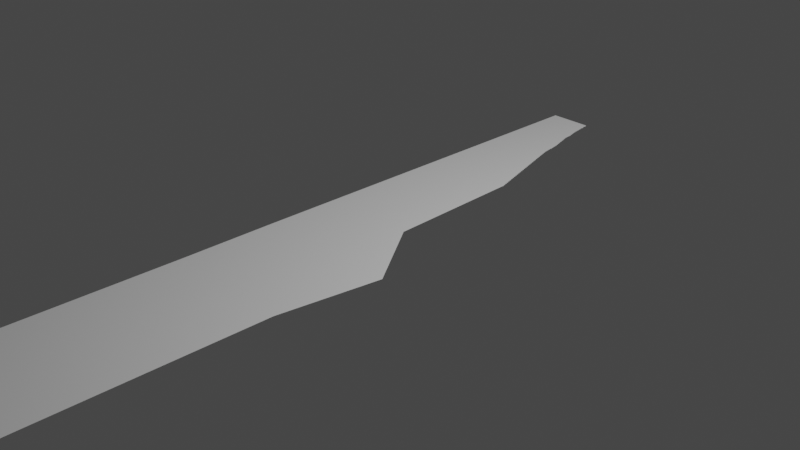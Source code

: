 # Source: DinnerKnife.blend  (saved by Blender 2.93.20; exported with 4.5.12 LTS)
import bpy
from mathutils import Matrix  # noqa: F401  (used for matrix-valued properties, if any)

bpy.ops.wm.read_factory_settings(use_empty=True)
scene = bpy.context.scene
scene.name = 'Scene'

# ---- collections
col_collection = bpy.data.collections.new('Collection'); scene.collection.children.link(col_collection)

# ---- world
world_world = bpy.data.worlds.new('World'); scene.world = world_world
world_world.use_nodes = True; world_world.node_tree.nodes.clear()
_N = world_world.node_tree.nodes; _L = world_world.node_tree.links
n0 = _N.new('ShaderNodeOutputWorld'); n0.name = 'World Output'; n0.location = (300, 300)
n1 = _N.new('ShaderNodeBackground'); n1.name = 'Background'; n1.location = (10, 300)
n1.inputs[0].default_value = (0.05088, 0.05088, 0.05088, 1.0)
_L.new(n1.outputs[0], n0.inputs[0])
n0.is_active_output = True
world_world.color = (0.05088, 0.05088, 0.05088)
world_world.use_sun_shadow = False
world_world.sun_shadow_jitter_overblur = 0.0

# ---- cameras
cam_camera = bpy.data.cameras.new('Camera')
cam_camera.clip_end = 100.0
cam_camera.ortho_scale = 7.314

# ---- lights
light_light = bpy.data.lights.new('Light', 'POINT')
light_light.transmission_factor = 0.0
light_light.energy = 1000.0
light_light.shadow_soft_size = 0.1
light_light.shadow_maximum_resolution = 0.006
light_light.use_absolute_resolution = True

# ---- meshes
me_x = bpy.data.meshes.new('平面')
me_x.from_pydata([(-0.785, -1.045, 0.0), (0.645, -1.045, 0.0), (-0.795, 1.215, 0.0), (-0.125, 1.215, 0.0), (-0.785, -2.325, 0.0), (0.645, -2.325, 0.0), (-0.795, 0.675, 0.0), (-0.795, -0.085, 0.0), (-0.795, -0.485, 0.0), (0.805, -0.485, 0.0), (0.245, -0.085, 0.0), (0.185, 0.675, 0.0), (-0.795, 1.715, 0.0), (-0.315, 1.715, 0.0), (-0.795, 1.653, 0.0), (-0.795, 1.59, 0.0), (-0.795, 1.528, 0.0), (-0.795, 1.465, 0.0), (-0.795, 1.403, 0.0), (-0.795, 1.34, 0.0), (-0.795, 1.278, 0.0), (-0.1325, 1.278, 0.0), (-0.16, 1.34, 0.0), (-0.1975, 1.403, 0.0), (-0.235, 1.465, 0.0), (-0.2525, 1.528, 0.0), (-0.28, 1.59, 0.0), (-0.2975, 1.653, 0.0), (-0.2919, 1.668, 0.0), (-0.3063, 1.684, 0.0), (-0.3006, 1.699, 0.0), (-0.795, 1.699, 0.0), (-0.795, 1.684, 0.0), (-0.795, 1.668, 0.0), (-0.795, 1.642, 0.0), (-0.795, 1.632, 0.0), (-0.795, 1.621, 0.0), (-0.795, 1.611, 0.0), (-0.795, 1.6, 0.0), (-0.2746, 1.6, 0.0), (-0.2832, 1.611, 0.0), (-0.2788, 1.621, 0.0), (-0.2883, 1.632, 0.0), (-0.2879, 1.642, 0.0), (-0.795, 1.582, 0.0), (-0.795, 1.574, 0.0), (-0.795, 1.567, 0.0), (-0.795, 1.559, 0.0), (-0.795, 1.551, 0.0), (-0.795, 1.543, 0.0), (-0.795, 1.535, 0.0), (-0.2459, 1.535, 0.0), (-0.2594, 1.543, 0.0), (-0.2528, 1.551, 0.0), (-0.2663, 1.559, 0.0), (-0.2597, 1.567, 0.0), (-0.2731, 1.574, 0.0), (-0.2666, 1.582, 0.0), (-0.795, 1.52, 0.0), (-0.795, 1.512, 0.0), (-0.795, 1.504, 0.0), (-0.795, 1.496, 0.0), (-0.795, 1.488, 0.0), (-0.795, 1.481, 0.0), (-0.795, 1.473, 0.0), (-0.2309, 1.473, 0.0), (-0.2369, 1.481, 0.0), (-0.2328, 1.488, 0.0), (-0.2388, 1.496, 0.0), (-0.2347, 1.504, 0.0), (-0.2406, 1.512, 0.0), (-0.2366, 1.52, 0.0), (-0.795, 1.459, 0.0), (-0.795, 1.452, 0.0), (-0.795, 1.446, 0.0), (-0.795, 1.44, 0.0), (-0.795, 1.434, 0.0), (-0.795, 1.427, 0.0), (-0.795, 1.421, 0.0), (-0.795, 1.415, 0.0), (-0.795, 1.409, 0.0), (-0.1913, 1.409, 0.0), (-0.205, 1.415, 0.0), (-0.1988, 1.421, 0.0), (-0.2125, 1.428, 0.0), (-0.2063, 1.434, 0.0), (-0.22, 1.44, 0.0), (-0.2138, 1.446, 0.0), (-0.2275, 1.453, 0.0), (-0.2213, 1.459, 0.0), (-0.795, 1.396, 0.0), (-0.795, 1.39, 0.0), (-0.795, 1.384, 0.0), (-0.795, 1.377, 0.0), (-0.795, 1.371, 0.0), (-0.795, 1.365, 0.0), (-0.795, 1.359, 0.0), (-0.795, 1.352, 0.0), (-0.795, 1.346, 0.0), (-0.1588, 1.346, 0.0), (-0.1675, 1.353, 0.0), (-0.1663, 1.359, 0.0), (-0.175, 1.365, 0.0), (-0.1738, 1.371, 0.0), (-0.1825, 1.378, 0.0), (-0.1813, 1.384, 0.0), (-0.19, 1.39, 0.0), (-0.1888, 1.396, 0.0), (-0.795, 1.334, 0.0), (-0.795, 1.329, 0.0), (-0.795, 1.323, 0.0), (-0.795, 1.317, 0.0), (-0.795, 1.312, 0.0), (-0.795, 1.306, 0.0), (-0.795, 1.3, 0.0), (-0.795, 1.295, 0.0), (-0.795, 1.289, 0.0), (-0.795, 1.283, 0.0), (-0.1395, 1.283, 0.0), (-0.1366, 1.289, 0.0), (-0.1436, 1.295, 0.0), (-0.1407, 1.3, 0.0), (-0.1477, 1.306, 0.0), (-0.1448, 1.312, 0.0), (-0.1518, 1.317, 0.0), (-0.1489, 1.323, 0.0), (-0.1559, 1.329, 0.0), (-0.153, 1.334, 0.0), (-0.795, 1.273, 0.0), (-0.795, 1.268, 0.0), (-0.795, 1.263, 0.0), (-0.795, 1.258, 0.0), (-0.795, 1.253, 0.0), (-0.795, 1.249, 0.0), (-0.795, 1.244, 0.0), (-0.795, 1.239, 0.0), (-0.795, 1.234, 0.0), (-0.795, 1.229, 0.0), (-0.795, 1.225, 0.0), (-0.795, 1.22, 0.0), (-0.1163, 1.22, 0.0), (-0.1277, 1.225, 0.0), (-0.119, 1.229, 0.0), (-0.1304, 1.234, 0.0), (-0.1217, 1.239, 0.0), (-0.1331, 1.244, 0.0), (-0.1244, 1.249, 0.0), (-0.1358, 1.253, 0.0), (-0.1271, 1.258, 0.0), (-0.1385, 1.263, 0.0), (-0.1298, 1.268, 0.0), (-0.1412, 1.273, 0.0), (-0.795, 1.206, 0.0), (-0.795, 1.198, 0.0), (-0.795, 1.189, 0.0), (-0.795, 1.18, 0.0), (-0.795, 1.171, 0.0), (-0.795, 1.163, 0.0), (-0.795, 1.154, 0.0), (-0.795, 1.145, 0.0), (-0.795, 1.137, 0.0), (-0.795, 1.128, 0.0), (-0.795, 1.119, 0.0), (-0.795, 1.11, 0.0), (-0.795, 1.102, 0.0), (-0.795, 1.093, 0.0), (-0.795, 1.084, 0.0), (-0.795, 1.076, 0.0), (-0.795, 1.067, 0.0), (-0.795, 1.058, 0.0), (-0.795, 1.05, 0.0), (-0.795, 1.041, 0.0), (-0.795, 1.032, 0.0), (-0.795, 1.023, 0.0), (-0.795, 1.015, 0.0), (-0.795, 1.006, 0.0), (-0.795, 0.9973, 0.0), (-0.795, 0.9885, 0.0), (-0.795, 0.9798, 0.0), (-0.795, 0.9711, 0.0), (-0.795, 0.9624, 0.0), (-0.795, 0.9537, 0.0), (-0.795, 0.945, 0.0), (-0.795, 0.9363, 0.0), (-0.795, 0.9276, 0.0), (-0.795, 0.9189, 0.0), (-0.795, 0.9102, 0.0), (-0.795, 0.9015, 0.0), (-0.795, 0.8927, 0.0), (-0.795, 0.884, 0.0), (-0.795, 0.8753, 0.0), (-0.795, 0.8666, 0.0), (-0.795, 0.8579, 0.0), (-0.795, 0.8492, 0.0), (-0.795, 0.8405, 0.0), (-0.795, 0.8318, 0.0), (-0.795, 0.8231, 0.0), (-0.795, 0.8144, 0.0), (-0.795, 0.8056, 0.0), (-0.795, 0.7969, 0.0), (-0.795, 0.7882, 0.0), (-0.795, 0.7795, 0.0), (-0.795, 0.7708, 0.0), (-0.795, 0.7621, 0.0), (-0.795, 0.7534, 0.0), (-0.795, 0.7447, 0.0), (-0.795, 0.736, 0.0), (-0.795, 0.7273, 0.0), (-0.795, 0.7185, 0.0), (-0.795, 0.7098, 0.0), (-0.795, 0.7011, 0.0), (-0.795, 0.6924, 0.0), (-0.795, 0.6837, 0.0), (-0.11, 1.206, 0.0), (-0.115, 1.198, 0.0), (-0.1, 1.189, 0.0), (-0.105, 1.18, 0.0), (-0.09, 1.171, 0.0), (-0.095, 1.163, 0.0), (-0.08, 1.154, 0.0), (-0.085, 1.145, 0.0), (-0.07, 1.137, 0.0), (-0.075, 1.128, 0.0), (-0.06, 1.119, 0.0), (-0.065, 1.11, 0.0), (-0.05, 1.102, 0.0), (-0.055, 1.093, 0.0), (-0.04, 1.084, 0.0), (-0.045, 1.076, 0.0), (-0.03, 1.067, 0.0), (-0.035, 1.058, 0.0), (-0.02, 1.05, 0.0), (-0.025, 1.041, 0.0), (-0.01, 1.032, 0.0), (-0.015, 1.023, 0.0), (2.98e-08, 1.015, 0.0), (-0.005, 1.006, 0.0), (0.01, 0.9973, 0.0), (0.005, 0.9885, 0.0), (0.02, 0.9798, 0.0), (0.015, 0.9711, 0.0), (0.03, 0.9624, 0.0), (0.025, 0.9537, 0.0), (0.04, 0.945, 0.0), (0.035, 0.9363, 0.0), (0.05, 0.9276, 0.0), (0.045, 0.9189, 0.0), (0.06, 0.9102, 0.0), (0.055, 0.9015, 0.0), (0.07, 0.8927, 0.0), (0.065, 0.884, 0.0), (0.08, 0.8753, 0.0), (0.075, 0.8666, 0.0), (0.09, 0.8579, 0.0), (0.085, 0.8492, 0.0), (0.1, 0.8405, 0.0), (0.095, 0.8318, 0.0), (0.11, 0.8231, 0.0), (0.105, 0.8144, 0.0), (0.12, 0.8056, 0.0), (0.115, 0.7969, 0.0), (0.13, 0.7882, 0.0), (0.125, 0.7795, 0.0), (0.14, 0.7708, 0.0), (0.135, 0.7621, 0.0), (0.15, 0.7534, 0.0), (0.145, 0.7447, 0.0), (0.16, 0.736, 0.0), (0.155, 0.7273, 0.0), (0.17, 0.7185, 0.0), (0.165, 0.7098, 0.0), (0.18, 0.7011, 0.0), (0.175, 0.6924, 0.0), (0.19, 0.6837, 0.0)], [], [(1, 0, 4, 5), (0, 1, 9, 8), (8, 9, 10, 7), (7, 10, 11, 6), (31, 30, 13, 12), (128, 151, 21, 20), (108, 127, 22, 19), (90, 107, 23, 18), (72, 89, 24, 17), (58, 71, 25, 16), (44, 57, 26, 15), (34, 43, 27, 14), (212, 6, 11, 273), (14, 27, 28, 33), (33, 28, 29, 32), (32, 29, 30, 31), (15, 26, 39, 38), (38, 39, 40, 37), (37, 40, 41, 36), (36, 41, 42, 35), (35, 42, 43, 34), (16, 25, 51, 50), (50, 51, 52, 49), (49, 52, 53, 48), (48, 53, 54, 47), (47, 54, 55, 46), (46, 55, 56, 45), (45, 56, 57, 44), (17, 24, 65, 64), (64, 65, 66, 63), (63, 66, 67, 62), (62, 67, 68, 61), (61, 68, 69, 60), (60, 69, 70, 59), (59, 70, 71, 58), (18, 23, 81, 80), (80, 81, 82, 79), (79, 82, 83, 78), (78, 83, 84, 77), (77, 84, 85, 76), (76, 85, 86, 75), (75, 86, 87, 74), (74, 87, 88, 73), (73, 88, 89, 72), (19, 22, 99, 98), (98, 99, 100, 97), (97, 100, 101, 96), (96, 101, 102, 95), (95, 102, 103, 94), (94, 103, 104, 93), (93, 104, 105, 92), (92, 105, 106, 91), (91, 106, 107, 90), (20, 21, 118, 117), (117, 118, 119, 116), (116, 119, 120, 115), (115, 120, 121, 114), (114, 121, 122, 113), (113, 122, 123, 112), (112, 123, 124, 111), (111, 124, 125, 110), (110, 125, 126, 109), (109, 126, 127, 108), (2, 3, 140, 139), (139, 140, 141, 138), (138, 141, 142, 137), (137, 142, 143, 136), (136, 143, 144, 135), (135, 144, 145, 134), (134, 145, 146, 133), (133, 146, 147, 132), (132, 147, 148, 131), (131, 148, 149, 130), (130, 149, 150, 129), (129, 150, 151, 128), (2, 152, 213, 3), (152, 153, 214, 213), (153, 154, 215, 214), (154, 155, 216, 215), (155, 156, 217, 216), (156, 157, 218, 217), (157, 158, 219, 218), (158, 159, 220, 219), (159, 160, 221, 220), (160, 161, 222, 221), (161, 162, 223, 222), (162, 163, 224, 223), (163, 164, 225, 224), (164, 165, 226, 225), (165, 166, 227, 226), (166, 167, 228, 227), (167, 168, 229, 228), (168, 169, 230, 229), (169, 170, 231, 230), (170, 171, 232, 231), (171, 172, 233, 232), (172, 173, 234, 233), (173, 174, 235, 234), (174, 175, 236, 235), (175, 176, 237, 236), (176, 177, 238, 237), (177, 178, 239, 238), (178, 179, 240, 239), (179, 180, 241, 240), (180, 181, 242, 241), (181, 182, 243, 242), (182, 183, 244, 243), (183, 184, 245, 244), (184, 185, 246, 245), (185, 186, 247, 246), (186, 187, 248, 247), (187, 188, 249, 248), (188, 189, 250, 249), (189, 190, 251, 250), (190, 191, 252, 251), (191, 192, 253, 252), (192, 193, 254, 253), (193, 194, 255, 254), (194, 195, 256, 255), (195, 196, 257, 256), (196, 197, 258, 257), (197, 198, 259, 258), (198, 199, 260, 259), (199, 200, 261, 260), (200, 201, 262, 261), (201, 202, 263, 262), (202, 203, 264, 263), (203, 204, 265, 264), (204, 205, 266, 265), (205, 206, 267, 266), (206, 207, 268, 267), (207, 208, 269, 268), (208, 209, 270, 269), (209, 210, 271, 270), (210, 211, 272, 271), (211, 212, 273, 272)])
_uv = me_x.uv_layers.new(name='UVマップ')
_uv.uv.foreach_set('vector', [1.0, 0.0, 0.0, 0.0, 0.0, 0.0, 1.0, 0.0, 0.0, 0.0, 1.0, 0.0, 1.0, 0.25, 0.0, 0.25, 0.0, 0.25, 1.0, 0.25, 1.0, 0.5, 0.0, 0.5, 0.0, 0.5, 1.0, 0.5, 1.0, 0.75, 0.0, 0.75, 0.0, 1.0, 1.0, 1.0, 1.0, 1.0, 0.0, 1.0, 0.0, 1.0, 1.0, 1.0, 1.0, 1.0, 0.0, 1.0, 0.0, 1.0, 1.0, 1.0, 1.0, 1.0, 0.0, 1.0, 0.0, 1.0, 1.0, 1.0, 1.0, 1.0, 0.0, 1.0, 0.0, 1.0, 1.0, 1.0, 1.0, 1.0, 0.0, 1.0, 0.0, 1.0, 1.0, 1.0, 1.0, 1.0, 0.0, 1.0, 0.0, 1.0, 1.0, 1.0, 1.0, 1.0, 0.0, 1.0, 0.0, 1.0, 1.0, 1.0, 1.0, 1.0, 0.0, 1.0, 0.0, 0.754, 0.0, 0.75, 1.0, 0.75, 1.0, 0.754, 0.0, 1.0, 1.0, 1.0, 1.0, 1.0, 0.0, 1.0, 0.0, 1.0, 1.0, 1.0, 1.0, 1.0, 0.0, 1.0, 0.0, 1.0, 1.0, 1.0, 1.0, 1.0, 0.0, 1.0, 0.0, 1.0, 1.0, 1.0, 1.0, 1.0, 0.0, 1.0, 0.0, 1.0, 1.0, 1.0, 1.0, 1.0, 0.0, 1.0, 0.0, 1.0, 1.0, 1.0, 1.0, 1.0, 0.0, 1.0, 0.0, 1.0, 1.0, 1.0, 1.0, 1.0, 0.0, 1.0, 0.0, 1.0, 1.0, 1.0, 1.0, 1.0, 0.0, 1.0, 0.0, 1.0, 1.0, 1.0, 1.0, 1.0, 0.0, 1.0, 0.0, 1.0, 1.0, 1.0, 1.0, 1.0, 0.0, 1.0, 0.0, 1.0, 1.0, 1.0, 1.0, 1.0, 0.0, 1.0, 0.0, 1.0, 1.0, 1.0, 1.0, 1.0, 0.0, 1.0, 0.0, 1.0, 1.0, 1.0, 1.0, 1.0, 0.0, 1.0, 0.0, 1.0, 1.0, 1.0, 1.0, 1.0, 0.0, 1.0, 0.0, 1.0, 1.0, 1.0, 1.0, 1.0, 0.0, 1.0, 0.0, 1.0, 1.0, 1.0, 1.0, 1.0, 0.0, 1.0, 0.0, 1.0, 1.0, 1.0, 1.0, 1.0, 0.0, 1.0, 0.0, 1.0, 1.0, 1.0, 1.0, 1.0, 0.0, 1.0, 0.0, 1.0, 1.0, 1.0, 1.0, 1.0, 0.0, 1.0, 0.0, 1.0, 1.0, 1.0, 1.0, 1.0, 0.0, 1.0, 0.0, 1.0, 1.0, 1.0, 1.0, 1.0, 0.0, 1.0, 0.0, 1.0, 1.0, 1.0, 1.0, 1.0, 0.0, 1.0, 0.0, 1.0, 1.0, 1.0, 1.0, 1.0, 0.0, 1.0, 0.0, 1.0, 1.0, 1.0, 1.0, 1.0, 0.0, 1.0, 0.0, 1.0, 1.0, 1.0, 1.0, 1.0, 0.0, 1.0, 0.0, 1.0, 1.0, 1.0, 1.0, 1.0, 0.0, 1.0, 0.0, 1.0, 1.0, 1.0, 1.0, 1.0, 0.0, 1.0, 0.0, 1.0, 1.0, 1.0, 1.0, 1.0, 0.0, 1.0, 0.0, 1.0, 1.0, 1.0, 1.0, 1.0, 0.0, 1.0, 0.0, 1.0, 1.0, 1.0, 1.0, 1.0, 0.0, 1.0, 0.0, 1.0, 1.0, 1.0, 1.0, 1.0, 0.0, 1.0, 0.0, 1.0, 1.0, 1.0, 1.0, 1.0, 0.0, 1.0, 0.0, 1.0, 1.0, 1.0, 1.0, 1.0, 0.0, 1.0, 0.0, 1.0, 1.0, 1.0, 1.0, 1.0, 0.0, 1.0, 0.0, 1.0, 1.0, 1.0, 1.0, 1.0, 0.0, 1.0, 0.0, 1.0, 1.0, 1.0, 1.0, 1.0, 0.0, 1.0, 0.0, 1.0, 1.0, 1.0, 1.0, 1.0, 0.0, 1.0, 0.0, 1.0, 1.0, 1.0, 1.0, 1.0, 0.0, 1.0, 0.0, 1.0, 1.0, 1.0, 1.0, 1.0, 0.0, 1.0, 0.0, 1.0, 1.0, 1.0, 1.0, 1.0, 0.0, 1.0, 0.0, 1.0, 1.0, 1.0, 1.0, 1.0, 0.0, 1.0, 0.0, 1.0, 1.0, 1.0, 1.0, 1.0, 0.0, 1.0, 0.0, 1.0, 1.0, 1.0, 1.0, 1.0, 0.0, 1.0, 0.0, 1.0, 1.0, 1.0, 1.0, 1.0, 0.0, 1.0, 0.0, 1.0, 1.0, 1.0, 1.0, 1.0, 0.0, 1.0, 0.0, 1.0, 1.0, 1.0, 1.0, 1.0, 0.0, 1.0, 0.0, 1.0, 1.0, 1.0, 1.0, 1.0, 0.0, 1.0, 0.0, 1.0, 1.0, 1.0, 1.0, 1.0, 0.0, 1.0, 0.0, 1.0, 1.0, 1.0, 1.0, 1.0, 0.0, 1.0, 0.0, 1.0, 1.0, 1.0, 1.0, 1.0, 0.0, 1.0, 0.0, 1.0, 1.0, 1.0, 1.0, 1.0, 0.0, 1.0, 0.0, 1.0, 1.0, 1.0, 1.0, 1.0, 0.0, 1.0, 0.0, 1.0, 1.0, 1.0, 1.0, 1.0, 0.0, 1.0, 0.0, 1.0, 1.0, 1.0, 1.0, 1.0, 0.0, 1.0, 0.0, 1.0, 1.0, 1.0, 1.0, 1.0, 0.0, 1.0, 0.0, 1.0, 1.0, 1.0, 1.0, 1.0, 0.0, 1.0, 0.0, 1.0, 1.0, 1.0, 1.0, 1.0, 0.0, 1.0, 0.0, 1.0, 1.0, 1.0, 1.0, 1.0, 0.0, 1.0, 0.0, 1.0, 1.0, 1.0, 1.0, 1.0, 0.0, 1.0, 0.0, 1.0, 1.0, 1.0, 1.0, 1.0, 0.0, 1.0, 0.0, 1.0, 1.0, 1.0, 1.0, 1.0, 0.0, 1.0, 0.0, 1.0, 1.0, 1.0, 1.0, 1.0, 0.0, 1.0, 0.0, 1.0, 0.0, 0.996, 1.0, 0.996, 1.0, 1.0, 0.0, 0.996, 0.0, 0.9919, 1.0, 0.9919, 1.0, 0.996, 0.0, 0.9919, 0.0, 0.9879, 1.0, 0.9879, 1.0, 0.9919, 0.0, 0.9879, 0.0, 0.9839, 1.0, 0.9839, 1.0, 0.9879, 0.0, 0.9839, 0.0, 0.9798, 1.0, 0.9798, 1.0, 0.9839, 0.0, 0.9798, 0.0, 0.9758, 1.0, 0.9758, 1.0, 0.9798, 0.0, 0.9758, 0.0, 0.9718, 1.0, 0.9718, 1.0, 0.9758, 0.0, 0.9718, 0.0, 0.9677, 1.0, 0.9677, 1.0, 0.9718, 0.0, 0.9677, 0.0, 0.9637, 1.0, 0.9637, 1.0, 0.9677, 0.0, 0.9637, 0.0, 0.9597, 1.0, 0.9597, 1.0, 0.9637, 0.0, 0.9597, 0.0, 0.9556, 1.0, 0.9556, 1.0, 0.9597, 0.0, 0.9556, 0.0, 0.9516, 1.0, 0.9516, 1.0, 0.9556, 0.0, 0.9516, 0.0, 0.9476, 1.0, 0.9476, 1.0, 0.9516, 0.0, 0.9476, 0.0, 0.9435, 1.0, 0.9435, 1.0, 0.9476, 0.0, 0.9435, 0.0, 0.9395, 1.0, 0.9395, 1.0, 0.9435, 0.0, 0.9395, 0.0, 0.9355, 1.0, 0.9355, 1.0, 0.9395, 0.0, 0.9355, 0.0, 0.9315, 1.0, 0.9315, 1.0, 0.9355, 0.0, 0.9315, 0.0, 0.9274, 1.0, 0.9274, 1.0, 0.9315, 0.0, 0.9274, 0.0, 0.9234, 1.0, 0.9234, 1.0, 0.9274, 0.0, 0.9234, 0.0, 0.9194, 1.0, 0.9194, 1.0, 0.9234, 0.0, 0.9194, 0.0, 0.9153, 1.0, 0.9153, 1.0, 0.9194, 0.0, 0.9153, 0.0, 0.9113, 1.0, 0.9113, 1.0, 0.9153, 0.0, 0.9113, 0.0, 0.9073, 1.0, 0.9073, 1.0, 0.9113, 0.0, 0.9073, 0.0, 0.9032, 1.0, 0.9032, 1.0, 0.9073, 0.0, 0.9032, 0.0, 0.8992, 1.0, 0.8992, 1.0, 0.9032, 0.0, 0.8992, 0.0, 0.8952, 1.0, 0.8952, 1.0, 0.8992, 0.0, 0.8952, 0.0, 0.8911, 1.0, 0.8911, 1.0, 0.8952, 0.0, 0.8911, 0.0, 0.8871, 1.0, 0.8871, 1.0, 0.8911, 0.0, 0.8871, 0.0, 0.8831, 1.0, 0.8831, 1.0, 0.8871, 0.0, 0.8831, 0.0, 0.879, 1.0, 0.879, 1.0, 0.8831, 0.0, 0.879, 0.0, 0.875, 1.0, 0.875, 1.0, 0.879, 0.0, 0.875, 0.0, 0.871, 1.0, 0.871, 1.0, 0.875, 0.0, 0.871, 0.0, 0.8669, 1.0, 0.8669, 1.0, 0.871, 0.0, 0.8669, 0.0, 0.8629, 1.0, 0.8629, 1.0, 0.8669, 0.0, 0.8629, 0.0, 0.8589, 1.0, 0.8589, 1.0, 0.8629, 0.0, 0.8589, 0.0, 0.8548, 1.0, 0.8548, 1.0, 0.8589, 0.0, 0.8548, 0.0, 0.8508, 1.0, 0.8508, 1.0, 0.8548, 0.0, 0.8508, 0.0, 0.8468, 1.0, 0.8468, 1.0, 0.8508, 0.0, 0.8468, 0.0, 0.8427, 1.0, 0.8427, 1.0, 0.8468, 0.0, 0.8427, 0.0, 0.8387, 1.0, 0.8387, 1.0, 0.8427, 0.0, 0.8387, 0.0, 0.8347, 1.0, 0.8347, 1.0, 0.8387, 0.0, 0.8347, 0.0, 0.8306, 1.0, 0.8306, 1.0, 0.8347, 0.0, 0.8306, 0.0, 0.8266, 1.0, 0.8266, 1.0, 0.8306, 0.0, 0.8266, 0.0, 0.8226, 1.0, 0.8226, 1.0, 0.8266, 0.0, 0.8226, 0.0, 0.8185, 1.0, 0.8185, 1.0, 0.8226, 0.0, 0.8185, 0.0, 0.8145, 1.0, 0.8145, 1.0, 0.8185, 0.0, 0.8145, 0.0, 0.8105, 1.0, 0.8105, 1.0, 0.8145, 0.0, 0.8105, 0.0, 0.8065, 1.0, 0.8065, 1.0, 0.8105, 0.0, 0.8065, 0.0, 0.8024, 1.0, 0.8024, 1.0, 0.8065, 0.0, 0.8024, 0.0, 0.7984, 1.0, 0.7984, 1.0, 0.8024, 0.0, 0.7984, 0.0, 0.7944, 1.0, 0.7944, 1.0, 0.7984, 0.0, 0.7944, 0.0, 0.7903, 1.0, 0.7903, 1.0, 0.7944, 0.0, 0.7903, 0.0, 0.7863, 1.0, 0.7863, 1.0, 0.7903, 0.0, 0.7863, 0.0, 0.7823, 1.0, 0.7823, 1.0, 0.7863, 0.0, 0.7823, 0.0, 0.7782, 1.0, 0.7782, 1.0, 0.7823, 0.0, 0.7782, 0.0, 0.7742, 1.0, 0.7742, 1.0, 0.7782, 0.0, 0.7742, 0.0, 0.7702, 1.0, 0.7702, 1.0, 0.7742, 0.0, 0.7702, 0.0, 0.7661, 1.0, 0.7661, 1.0, 0.7702, 0.0, 0.7661, 0.0, 0.7621, 1.0, 0.7621, 1.0, 0.7661, 0.0, 0.7621, 0.0, 0.7581, 1.0, 0.7581, 1.0, 0.7621, 0.0, 0.7581, 0.0, 0.754, 1.0, 0.754, 1.0, 0.7581])
me_x.use_remesh_fix_poles = True
me_x.use_remesh_preserve_attributes = False
me_x.update()

# ---- objects
ob_light = bpy.data.objects.new('Light', light_light)
ob_camera = bpy.data.objects.new('Camera', cam_camera)
ob_x = bpy.data.objects.new('平面', me_x)

# ---- transforms, parenting, visibility, modifiers, constraints
ob_light.location = (4.076, 1.005, 5.904)
ob_light.rotation_euler = (0.6503, 0.05522, 1.866)
ob_light.lock_rotations_4d = False
ob_light.empty_display_type = 'ARROWS'
ob_light.color = (0.0, 0.0, 0.0, 0.0)
ob_light.lineart.crease_threshold = 0.0
ob_camera.location = (7.359, -6.926, 4.958)
ob_camera.rotation_euler = (1.109, 0.0, 0.8149)
ob_camera.lock_rotations_4d = False
ob_camera.empty_display_type = 'ARROWS'
ob_camera.color = (0.0, 0.0, 0.0, 0.0)
ob_camera.display_type = 'WIRE'
ob_camera.lineart.crease_threshold = 0.0
ob_x.location = (0.0, 0.0, 0.0)
ob_x.scale = (1.0, 2.0, 1.0)

# ---- collection membership
col_collection.objects.link(ob_light)
col_collection.objects.link(ob_camera)
col_collection.objects.link(ob_x)

# ---- scene / render settings (as saved in the file)
scene.camera = ob_camera
scene.frame_start = 1; scene.frame_end = 250; scene.frame_set(1)
scene.render.engine = 'BLENDER_EEVEE_NEXT'
scene.cycles.use_denoising = False
scene.cycles.samples = 128
scene.cycles.sampling_pattern = 'TABULATED_SOBOL'
scene.cycles.use_adaptive_sampling = False
scene.cycles.use_light_tree = False
scene.view_settings.view_transform = 'Filmic'
bpy.context.view_layer.update()
